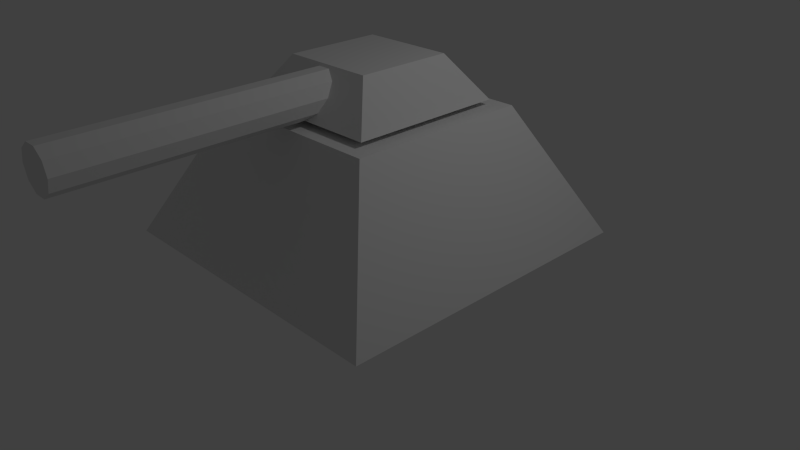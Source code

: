 # Source: ugly-turret.blend  (saved by Blender 2.74.0; exported with 4.5.12 LTS)
import bpy
from mathutils import Matrix  # noqa: F401  (used for matrix-valued properties, if any)

bpy.ops.wm.read_factory_settings(use_empty=True)
scene = bpy.context.scene
scene.name = 'Scene'

# ---- collections
col_collection_1 = bpy.data.collections.new('Collection 1'); scene.collection.children.link(col_collection_1)

# ---- materials (node trees are filled in below, after node groups)
mat_material = bpy.data.materials.new('Material')
mat_material.alpha_threshold = 0.0
mat_material.use_transparent_shadow = False
mat_material.roughness = 0.5
mat_material.line_color = (0.0, 0.0, 0.0, 1.0)

# ---- material node trees

# ---- world
world_world = bpy.data.worlds.new('World'); scene.world = world_world
world_world.color = (0.05088, 0.05088, 0.05088)
world_world.use_sun_shadow = False
world_world.sun_shadow_jitter_overblur = 0.0
world_world.cycles.sampling_method = 'MANUAL'
world_world.cycles.sample_map_resolution = 256

# ---- cameras
cam_camera = bpy.data.cameras.new('Camera')
cam_camera.clip_end = 100.0
cam_camera.lens = 35.0
cam_camera.sensor_width = 32.0
cam_camera.sensor_height = 18.0
cam_camera.ortho_scale = 7.314
cam_camera.dof.focus_distance = 0.0
cam_camera.dof.aperture_fstop = 128.0

# ---- lights
light_lamp = bpy.data.lights.new('Lamp', 'POINT')
light_lamp.transmission_factor = 0.0
light_lamp.cutoff_distance = 30.0
light_lamp.energy = 100.0
light_lamp.shadow_buffer_clip_start = 1.001
light_lamp.shadow_soft_size = 0.1
light_lamp.shadow_maximum_resolution = 0.006
light_lamp.use_absolute_resolution = True
light_lamp.cycles.use_multiple_importance_sampling = False

# ---- meshes
me_cube_001 = bpy.data.meshes.new('Cube.001')
me_cube_001.from_pydata([(-1.0, -1.0, -1.0), (-0.6162, -0.6162, -0.4467), (-1.0, 1.0, -1.0), (-0.6162, 0.6162, -0.4467), (1.0, -1.0, -1.0), (0.6162, -0.6162, -0.4467), (1.0, 1.0, -1.0), (0.6162, 0.6162, -0.4467)], [], [(1, 3, 2, 0), (3, 7, 6, 2), (7, 5, 4, 6), (5, 1, 0, 4), (0, 2, 6, 4), (5, 7, 3, 1)])
me_cube_001.use_remesh_preserve_volume = False
me_cube_001.use_remesh_preserve_attributes = False
me_cube_001.use_mirror_vertex_groups = False
me_cube_001.update()
me_cylinder = bpy.data.meshes.new('Cylinder')
me_cylinder.from_pydata([(0.0, 0.27, -1.715), (0.0, 0.27, 1.715), (0.1587, 0.2184, -1.715), (0.1587, 0.2184, 1.715), (0.2568, 0.08343, -1.715), (0.2568, 0.08343, 1.715), (0.2568, -0.08343, -1.715), (0.2568, -0.08343, 1.715), (0.1587, -0.2184, -1.715), (0.1587, -0.2184, 1.715), (-2.36e-08, -0.27, -1.715), (-2.36e-08, -0.27, 1.715), (-0.1587, -0.2184, -1.715), (-0.1587, -0.2184, 1.715), (-0.2568, -0.08343, -1.715), (-0.2568, -0.08343, 1.715), (-0.2568, 0.08343, -1.715), (-0.2568, 0.08343, 1.715), (-0.1587, 0.2184, -1.715), (-0.1587, 0.2184, 1.715)], [], [(0, 1, 3, 2), (2, 3, 5, 4), (4, 5, 7, 6), (6, 7, 9, 8), (8, 9, 11, 10), (10, 11, 13, 12), (12, 13, 15, 14), (14, 15, 17, 16), (3, 1, 19, 17, 15, 13, 11, 9, 7, 5), (18, 19, 1, 0), (16, 17, 19, 18), (0, 2, 4, 6, 8, 10, 12, 14, 16, 18)])
me_cylinder.use_remesh_preserve_volume = False
me_cylinder.use_remesh_preserve_attributes = False
me_cylinder.use_mirror_vertex_groups = False
me_cylinder.update()
me_cube = bpy.data.meshes.new('Cube')
me_cube.from_pydata([(1.0, 1.0, -1.0), (1.0, -1.0, -1.0), (-1.0, -1.0, -1.0), (-1.0, 1.0, -1.0), (1.187, 1.187, 1.0), (1.187, -1.187, 1.0), (-1.187, -1.187, 1.0), (-1.187, 1.187, 1.0), (2.055, 2.055, -0.674), (2.055, -2.055, -0.674), (-2.055, -2.055, -0.674), (-2.055, 2.055, -0.674)], [], [(0, 1, 2, 3), (4, 7, 6, 5), (8, 4, 5, 9), (9, 5, 6, 10), (10, 6, 7, 11), (8, 0, 3, 11), (4, 8, 11, 7), (2, 10, 11, 3), (1, 9, 10, 2), (0, 8, 9, 1)])
me_cube.materials.append(mat_material)
me_cube.use_remesh_preserve_volume = False
me_cube.use_remesh_preserve_attributes = False
me_cube.use_mirror_vertex_groups = False
me_cube.update()

# ---- objects
ob_head = bpy.data.objects.new('Head', me_cube_001)
ob_muzzle = bpy.data.objects.new('Muzzle', me_cylinder)
ob_body = bpy.data.objects.new('Body', me_cube)
ob_lamp = bpy.data.objects.new('Lamp', light_lamp)
ob_camera = bpy.data.objects.new('Camera', cam_camera)

# ---- transforms, parenting, visibility, modifiers, constraints
ob_head.location = (0.0, 0.0, 3.073)
ob_head.lineart.crease_threshold = 0.0
ob_muzzle.parent = ob_head
ob_muzzle.matrix_parent_inverse = Matrix(((1.0, 0.0, 0.0, -0.0), (0.0, 1.0, 0.0, -0.0), (0.0, 0.0, 1.0, -3.073), (0.0, 0.0, 0.0, 1.0)))
ob_muzzle.location = (-0.01866, -2.245, 2.336)
ob_muzzle.rotation_euler = (1.571, 1.571, 0.0)
ob_muzzle.lineart.crease_threshold = 0.0
ob_body.location = (0.0, 0.0, 1.0)
ob_body.lock_rotations_4d = False
ob_body.empty_display_type = 'ARROWS'
ob_body.lineart.crease_threshold = 0.0
ob_lamp.location = (4.076, 1.005, 5.904)
ob_lamp.rotation_euler = (0.6503, 0.05522, 1.866)
ob_lamp.lock_rotations_4d = False
ob_lamp.empty_display_type = 'ARROWS'
ob_lamp.color = (0.0, 0.0, 0.0, 0.0)
ob_lamp.lineart.crease_threshold = 0.0
ob_camera.location = (7.481, -6.508, 5.344)
ob_camera.rotation_euler = (1.109, 0.01082, 0.8149)
ob_camera.lock_rotations_4d = False
ob_camera.empty_display_type = 'ARROWS'
ob_camera.color = (0.0, 0.0, 0.0, 0.0)
ob_camera.display_type = 'WIRE'
ob_camera.lineart.crease_threshold = 0.0

# ---- collection membership
col_collection_1.objects.link(ob_head)
col_collection_1.objects.link(ob_muzzle)
col_collection_1.objects.link(ob_body)
col_collection_1.objects.link(ob_lamp)
col_collection_1.objects.link(ob_camera)

# ---- scene / render settings (as saved in the file)
scene.camera = ob_camera
scene.frame_start = 1; scene.frame_end = 250; scene.frame_set(1)
scene.render.engine = 'BLENDER_EEVEE_NEXT'
scene.render.resolution_percentage = 50
scene.render.dither_intensity = 0.0
scene.cycles.use_denoising = False
scene.cycles.samples = 10
scene.cycles.sampling_pattern = 'TABULATED_SOBOL'
scene.cycles.light_sampling_threshold = 0.0
scene.cycles.use_adaptive_sampling = False
scene.cycles.use_light_tree = False
scene.cycles.blur_glossy = 0.0
scene.cycles.pixel_filter_type = 'GAUSSIAN'
scene.cycles.sample_clamp_indirect = 0.0
scene.view_settings.view_transform = 'Standard'
bpy.context.view_layer.update()

